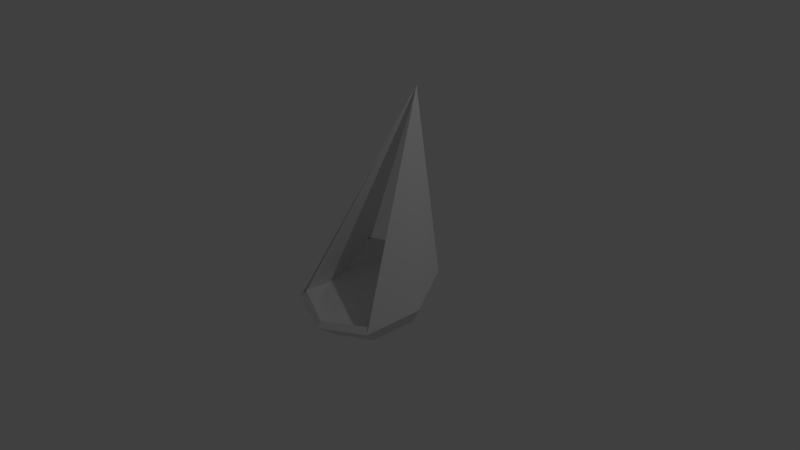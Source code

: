 # Source: oil.blend  (saved by Blender 2.70.0; exported with 4.5.12 LTS)
import bpy
from mathutils import Matrix  # noqa: F401  (used for matrix-valued properties, if any)

bpy.ops.wm.read_factory_settings(use_empty=True)
scene = bpy.context.scene
scene.name = 'Scene'

# ---- collections
col_collection_1 = bpy.data.collections.new('Collection 1'); scene.collection.children.link(col_collection_1)

# ---- world
world_world = bpy.data.worlds.new('World'); scene.world = world_world
world_world.color = (0.05088, 0.05088, 0.05088)
world_world.use_sun_shadow = False
world_world.sun_shadow_jitter_overblur = 0.0
world_world.cycles.sampling_method = 'MANUAL'
world_world.cycles.sample_map_resolution = 256

# ---- cameras
cam_camera = bpy.data.cameras.new('Camera')
cam_camera.clip_end = 100.0
cam_camera.lens = 35.0
cam_camera.sensor_width = 32.0
cam_camera.sensor_height = 18.0
cam_camera.ortho_scale = 7.314
cam_camera.dof.focus_distance = 0.0
cam_camera.dof.aperture_fstop = 128.0

# ---- lights
light_lamp = bpy.data.lights.new('Lamp', 'POINT')
light_lamp.transmission_factor = 0.0
light_lamp.cutoff_distance = 30.0
light_lamp.energy = 100.0
light_lamp.shadow_buffer_clip_start = 1.001
light_lamp.shadow_soft_size = 0.1
light_lamp.shadow_maximum_resolution = 0.006
light_lamp.use_absolute_resolution = True
light_lamp.cycles.use_multiple_importance_sampling = False

# ---- meshes
me_sphere = bpy.data.meshes.new('Sphere')
me_sphere.from_pydata([(-0.9239, -0.09429, -0.3978), (-0.7071, 0.007105, -0.706), (-0.3827, 0.07486, -0.9119), (-0.6533, 0.5263, -0.1936), (-0.5, 0.4821, -0.5497), (-0.2706, 0.3319, -0.8273), (-5.96e-08, 0.7762, 2.078), (-1.634e-07, 0.7833, -0.109), (-1.634e-07, 0.6788, -0.485), (-1.485e-07, 0.4384, -0.7923), (0.6533, 0.5263, -0.1936), (0.5, 0.4821, -0.5497), (0.2706, 0.3319, -0.8273), (0.9239, -0.09429, -0.3978), (0.7071, 0.007105, -0.706), (0.3827, 0.07486, -0.9119), (-1.51e-07, 0.09865, -0.9842), (0.6533, -0.7148, -0.602), (0.5, -0.4678, -0.8622), (0.2706, -0.1822, -0.9965), (-1.038e-07, -0.9719, -0.6865), (-1.634e-07, -0.6646, -0.927), (-1.634e-07, -0.2887, -1.031), (-0.6533, -0.7148, -0.602), (-0.5, -0.4678, -0.8622), (-0.2706, -0.1822, -0.9965), (-5.96e-08, 0.7762, 2.078), (-5.96e-08, 0.7762, 2.078), (-5.96e-08, 0.7762, 2.078), (-5.96e-08, 0.7762, 2.078), (-5.96e-08, 0.7829, 2.058), (-0.8244, -0.09739, -0.3884), (-0.665, -0.02124, -0.6198), (-0.3404, 0.04653, -0.8258), (-0.6145, 0.4376, -0.1685), (-0.4484, 0.4117, -0.5009), (-0.2407, 0.2752, -0.7506), (0.5404, -0.6115, -0.6816), (-1.634e-07, 0.687, -0.08226), (-1.634e-07, 0.5881, -0.4428), (-1.485e-07, 0.3699, -0.7194), (0.6145, 0.4376, -0.1685), (0.4484, 0.4117, -0.5009), (0.2407, 0.2752, -0.7506), (0.8244, -0.09739, -0.3884), (0.665, -0.02124, -0.6198), (0.3404, 0.04653, -0.8258), (-1.51e-07, 0.06739, -0.8892), (0.6145, -0.6584, -0.5291), (0.4484, -0.4402, -0.7812), (0.2407, -0.1821, -0.901), (-1.038e-07, -0.9103, -0.6078), (-1.634e-07, -0.6166, -0.8392), (-1.634e-07, -0.2768, -0.9322), (-0.6145, -0.6584, -0.5291), (-0.4484, -0.4402, -0.7812), (-0.2407, -0.1821, -0.901), (7.891e-08, -0.828, -0.7384), (-0.5404, -0.6115, -0.6816), (-0.7642, -0.08874, -0.5446), (-0.5404, 0.434, -0.4075), (1.21e-08, 0.6505, -0.3508), (0.7642, -0.08874, -0.5446), (0.5404, 0.434, -0.4075)], [], [(2, 1, 4, 5), (1, 0, 3, 4), (5, 4, 8, 9), (4, 3, 7, 8), (9, 8, 11, 12), (8, 7, 10, 11), (12, 11, 14, 15), (11, 10, 13, 14), (15, 14, 18, 19), (14, 13, 17, 18), (19, 18, 21, 22), (18, 17, 20, 21), (29, 28, 27), (13, 10, 27, 28), (22, 21, 24, 25), (21, 20, 23, 24), (6, 30, 26), (17, 13, 28, 29), (0, 23, 30, 6), (10, 17, 29, 27), (16, 2, 5), (16, 5, 9), (16, 9, 12), (16, 12, 15), (16, 15, 19), (16, 19, 22), (16, 22, 25), (16, 25, 2), (25, 24, 1, 2), (24, 23, 0, 1), (1, 3, 23), (14, 17, 10), (23, 3, 26, 30), (3, 0, 6, 26), (36, 35, 32, 33), (35, 34, 31, 32), (40, 39, 35, 36), (39, 38, 34, 35), (43, 42, 39, 40), (42, 41, 38, 39), (46, 45, 42, 43), (45, 44, 41, 42), (50, 49, 45, 46), (49, 48, 44, 45), (53, 52, 49, 50), (52, 51, 48, 49), (56, 55, 52, 53), (55, 54, 51, 52), (36, 33, 47), (40, 36, 47), (43, 40, 47), (46, 43, 47), (50, 46, 47), (53, 50, 47), (56, 53, 47), (33, 56, 47), (33, 32, 55, 56), (32, 31, 54, 55), (54, 34, 32), (41, 48, 45), (61, 60, 59, 58, 57, 37, 62, 63), (7, 3, 34, 38), (10, 7, 38, 41), (20, 17, 48, 51), (23, 20, 51, 54), (3, 1, 32, 34), (1, 23, 54, 32), (17, 14, 45, 48), (14, 10, 41, 45), (30, 41, 44), (30, 44, 48), (30, 54, 31), (30, 48, 41), (30, 34, 54), (30, 31, 34)])
_uv = me_sphere.uv_layers.new(name='UVMap')
_uv.uv.foreach_set('vector', [0.7982, 0.1499, 0.7449, 0.1548, 0.773, 0.08499, 0.8075, 0.1164, 0.7449, 0.1548, 0.6861, 0.142, 0.7344, 0.04433, 0.773, 0.08499, 0.8075, 0.1164, 0.773, 0.08499, 0.833, 0.05426, 0.8369, 0.09989, 0.773, 0.08499, 0.7344, 0.04433, 0.83, 0.0001236, 0.833, 0.05426, 0.8369, 0.09989, 0.833, 0.05426, 0.8979, 0.07098, 0.8693, 0.108, 0.833, 0.05426, 0.83, 0.0001236, 0.9292, 0.02768, 0.8979, 0.07098, 0.8693, 0.108, 0.8979, 0.07098, 0.941, 0.1321, 0.8878, 0.137, 0.8979, 0.07098, 0.9999, 0.03572, 0.9999, 0.1449, 0.941, 0.1321, 0.8878, 0.137, 0.941, 0.1321, 0.9129, 0.2019, 0.8784, 0.1705, 0.941, 0.1321, 0.9999, 0.1449, 0.9515, 0.2426, 0.9129, 0.2019, 0.8784, 0.1705, 0.9129, 0.2019, 0.853, 0.2327, 0.849, 0.187, 0.9129, 0.2019, 0.9515, 0.2426, 0.856, 0.2868, 0.853, 0.2327, 0.6811, 0.831, 0.6858, 0.8336, 0.6745, 0.828, 0.4318, 0.869, 0.4318, 0.7981, 0.6745, 0.828, 0.6858, 0.8336, 0.849, 0.187, 0.853, 0.2327, 0.788, 0.2159, 0.8166, 0.1789, 0.853, 0.2327, 0.856, 0.2868, 0.7568, 0.2592, 0.788, 0.2159, 0.0001236, 0.0001236, 0.02129, 0.007227, 0.008317, 0.003128, 0.569, 0.5951, 0.6624, 0.571, 0.6858, 0.8336, 0.6811, 0.831, 0.4325, 0.0001237, 0.416, 0.1234, 0.02129, 0.007227, 0.0001236, 0.0001236, 0.4318, 0.7981, 0.569, 0.5951, 0.6811, 0.831, 0.6745, 0.828, 0.843, 0.1435, 0.7982, 0.1499, 0.8075, 0.1164, 0.843, 0.1435, 0.8075, 0.1164, 0.8369, 0.09989, 0.843, 0.1435, 0.8369, 0.09989, 0.8693, 0.108, 0.843, 0.1435, 0.8693, 0.108, 0.8878, 0.137, 0.843, 0.1435, 0.8878, 0.137, 0.8784, 0.1705, 0.843, 0.1435, 0.8784, 0.1705, 0.849, 0.187, 0.843, 0.1435, 0.849, 0.187, 0.8166, 0.1789, 0.843, 0.1435, 0.8166, 0.1789, 0.7982, 0.1499, 0.8166, 0.1789, 0.788, 0.2159, 0.7449, 0.1548, 0.7982, 0.1499, 0.788, 0.2159, 0.6861, 0.2512, 0.6861, 0.142, 0.7449, 0.1548, 0.3996, 0.2595, 0.2805, 0.3275, 0.416, 0.1234, 0.4493, 0.6621, 0.569, 0.5951, 0.4318, 0.7981, 0.416, 0.1234, 0.2805, 0.3275, 0.008317, 0.003128, 0.02129, 0.007227, 0.2805, 0.3275, 0.1069, 0.4131, 0.0001236, 0.0001236, 0.008317, 0.003128, 0.3893, 0.4324, 0.3488, 0.3983, 0.4136, 0.3696, 0.4197, 0.4156, 0.3488, 0.3983, 0.2996, 0.3371, 0.4091, 0.3343, 0.4136, 0.3696, 0.3783, 0.4665, 0.328, 0.4727, 0.3488, 0.3983, 0.3893, 0.4324, 0.328, 0.4727, 0.2519, 0.4821, 0.2996, 0.3371, 0.3488, 0.3983, 0.3973, 0.4969, 0.3663, 0.5398, 0.328, 0.4727, 0.3783, 0.4665, 0.3663, 0.5398, 0.3334, 0.6112, 0.2519, 0.4821, 0.328, 0.4727, 0.4308, 0.5058, 0.4361, 0.552, 0.3663, 0.5398, 0.3973, 0.4969, 0.4361, 0.552, 0.4403, 0.5873, 0.3334, 0.6112, 0.3663, 0.5398, 0.4616, 0.4891, 0.5008, 0.5242, 0.4361, 0.552, 0.4308, 0.5058, 0.5008, 0.5242, 0.5499, 0.5855, 0.4403, 0.5873, 0.4361, 0.552, 0.4701, 0.4552, 0.5207, 0.4489, 0.5008, 0.5242, 0.4616, 0.4891, 0.5207, 0.4489, 0.5975, 0.4395, 0.5499, 0.5855, 0.5008, 0.5242, 0.4536, 0.4243, 0.4831, 0.3807, 0.5207, 0.4489, 0.4701, 0.4552, 0.4831, 0.3807, 0.5159, 0.3094, 0.5975, 0.4395, 0.5207, 0.4489, 0.3893, 0.4324, 0.4197, 0.4156, 0.4251, 0.4607, 0.3783, 0.4665, 0.3893, 0.4324, 0.4251, 0.4607, 0.3973, 0.4969, 0.3783, 0.4665, 0.4251, 0.4607, 0.4308, 0.5058, 0.3973, 0.4969, 0.4251, 0.4607, 0.4616, 0.4891, 0.4308, 0.5058, 0.4251, 0.4607, 0.4701, 0.4552, 0.4616, 0.4891, 0.4251, 0.4607, 0.4536, 0.4243, 0.4701, 0.4552, 0.4251, 0.4607, 0.4197, 0.4156, 0.4536, 0.4243, 0.4251, 0.4607, 0.4197, 0.4156, 0.4136, 0.3696, 0.4831, 0.3807, 0.4536, 0.4243, 0.4136, 0.3696, 0.4091, 0.3343, 0.5159, 0.3094, 0.4831, 0.3807, 0.5159, 0.3094, 0.2996, 0.3371, 0.402, 0.2779, 0.3334, 0.6112, 0.5499, 0.5855, 0.4471, 0.6437, 0.7669, 0.5957, 0.6839, 0.5126, 0.6839, 0.3951, 0.7669, 0.312, 0.8844, 0.312, 0.9675, 0.3951, 0.9675, 0.5126, 0.8844, 0.5957, 0.2282, 0.485, 0.2805, 0.3275, 0.2996, 0.3371, 0.2519, 0.4821, 0.3173, 0.6251, 0.2282, 0.485, 0.2519, 0.4821, 0.3334, 0.6112, 0.6214, 0.4365, 0.569, 0.5951, 0.5499, 0.5855, 0.5975, 0.4395, 0.532, 0.2954, 0.6214, 0.4365, 0.5975, 0.4395, 0.5159, 0.3094, 0.2805, 0.3275, 0.3996, 0.2595, 0.402, 0.2779, 0.2996, 0.3371, 0.3996, 0.2595, 0.532, 0.2954, 0.5159, 0.3094, 0.402, 0.2779, 0.569, 0.5951, 0.4493, 0.6621, 0.4471, 0.6437, 0.5499, 0.5855, 0.4493, 0.6621, 0.3173, 0.6251, 0.3334, 0.6112, 0.4471, 0.6437, 0.4411, 0.5939, 0.3334, 0.6112, 0.4403, 0.5873, 0.4411, 0.5939, 0.4403, 0.5873, 0.5499, 0.5855, 0.4082, 0.3277, 0.5159, 0.3094, 0.4091, 0.3343, 0.4411, 0.5939, 0.5499, 0.5855, 0.3334, 0.6112, 0.4082, 0.3277, 0.2996, 0.3371, 0.5159, 0.3094, 0.4082, 0.3277, 0.4091, 0.3343, 0.2996, 0.3371])
me_sphere.use_remesh_preserve_volume = False
me_sphere.use_remesh_preserve_attributes = False
me_sphere.use_mirror_vertex_groups = False
me_sphere.update()

# ---- objects
ob_sphere = bpy.data.objects.new('Sphere', me_sphere)
ob_lamp = bpy.data.objects.new('Lamp', light_lamp)
ob_camera = bpy.data.objects.new('Camera', cam_camera)

# ---- transforms, parenting, visibility, modifiers, constraints
ob_sphere.location = (0.0, 0.0, 0.0)
ob_sphere.lineart.crease_threshold = 0.0
ob_lamp.location = (4.076, 1.005, 5.904)
ob_lamp.rotation_euler = (0.6503, 0.05522, 1.866)
ob_lamp.lock_rotations_4d = False
ob_lamp.empty_display_type = 'ARROWS'
ob_lamp.color = (0.0, 0.0, 0.0, 0.0)
ob_lamp.lineart.crease_threshold = 0.0
ob_camera.location = (7.481, -6.508, 5.344)
ob_camera.rotation_euler = (1.109, 0.01082, 0.8149)
ob_camera.lock_rotations_4d = False
ob_camera.empty_display_type = 'ARROWS'
ob_camera.color = (0.0, 0.0, 0.0, 0.0)
ob_camera.display_type = 'WIRE'
ob_camera.lineart.crease_threshold = 0.0

# ---- collection membership
col_collection_1.objects.link(ob_sphere)
col_collection_1.objects.link(ob_lamp)
col_collection_1.objects.link(ob_camera)

# ---- scene / render settings (as saved in the file)
scene.camera = ob_camera
scene.frame_start = 1; scene.frame_end = 250; scene.frame_set(1)
scene.render.engine = 'BLENDER_EEVEE_NEXT'
scene.render.resolution_percentage = 50
scene.render.dither_intensity = 0.0
scene.cycles.use_denoising = False
scene.cycles.samples = 10
scene.cycles.sampling_pattern = 'TABULATED_SOBOL'
scene.cycles.light_sampling_threshold = 0.0
scene.cycles.use_adaptive_sampling = False
scene.cycles.use_light_tree = False
scene.cycles.blur_glossy = 0.0
scene.cycles.volume_bounces = 1
scene.cycles.pixel_filter_type = 'GAUSSIAN'
scene.cycles.sample_clamp_indirect = 0.0
scene.view_settings.view_transform = 'Standard'
bpy.context.view_layer.update()
